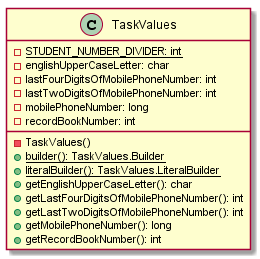

The diagram above was rendered by PlantUML. Its source (embedded in the PNG):
@startuml

    class TaskValues {
        {static} -STUDENT_NUMBER_DIVIDER: int
        -englishUpperCaseLetter: char
        -lastFourDigitsOfMobilePhoneNumber: int
        -lastTwoDigitsOfMobilePhoneNumber: int
        -mobilePhoneNumber: long
        -recordBookNumber: int
        -TaskValues()
        {static} +builder(): TaskValues.Builder
        {static} +literalBuilder(): TaskValues.LiteralBuilder
        +getEnglishUpperCaseLetter(): char
        +getLastFourDigitsOfMobilePhoneNumber(): int
        +getLastTwoDigitsOfMobilePhoneNumber(): int
        +getMobilePhoneNumber(): long
        +getRecordBookNumber(): int
    }

@enduml